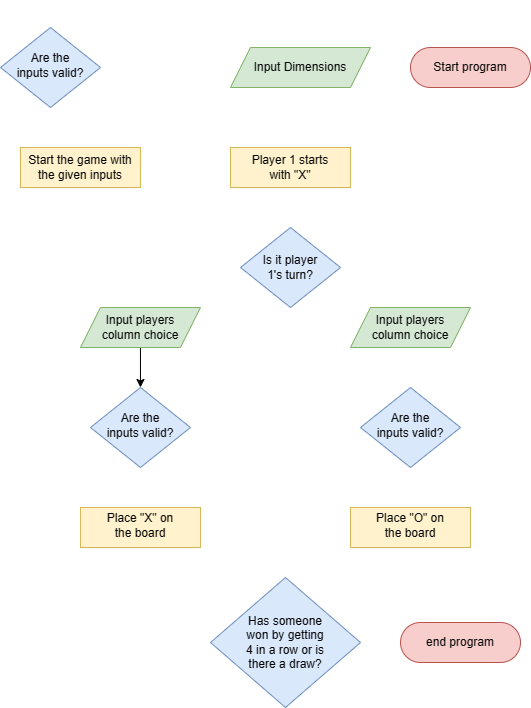

The diagram above was exported from draw.io. Its source (the exported page's mxGraphModel, read from the mxfile embedded in the PNG):
<mxGraphModel dx="1386" dy="828" grid="1" gridSize="10" guides="1" tooltips="1" connect="1" arrows="1" fold="1" page="1" pageScale="1" pageWidth="827" pageHeight="1169" math="0" shadow="0">
  <root>
    <mxCell id="WIyWlLk6GJQsqaUBKTNV-0" />
    <mxCell id="WIyWlLk6GJQsqaUBKTNV-1" parent="WIyWlLk6GJQsqaUBKTNV-0" />
    <mxCell id="QI0wURmfD9e4XtVwwjpl-7" value="" style="edgeStyle=orthogonalEdgeStyle;rounded=0;orthogonalLoop=1;jettySize=auto;html=1;strokeColor=#FFFFFF;" parent="WIyWlLk6GJQsqaUBKTNV-1" source="WIyWlLk6GJQsqaUBKTNV-3" target="QI0wURmfD9e4XtVwwjpl-0" edge="1">
      <mxGeometry relative="1" as="geometry">
        <Array as="points">
          <mxPoint x="610" y="300" />
        </Array>
      </mxGeometry>
    </mxCell>
    <mxCell id="WIyWlLk6GJQsqaUBKTNV-3" value="Start program" style="rounded=1;whiteSpace=wrap;html=1;fontSize=12;glass=0;strokeWidth=1;shadow=0;arcSize=50;fillColor=#f8cecc;strokeColor=#b85450;" parent="WIyWlLk6GJQsqaUBKTNV-1" vertex="1">
      <mxGeometry x="540" y="280" width="120" height="40" as="geometry" />
    </mxCell>
    <mxCell id="QI0wURmfD9e4XtVwwjpl-12" value="" style="edgeStyle=orthogonalEdgeStyle;rounded=0;orthogonalLoop=1;jettySize=auto;html=1;entryX=0.657;entryY=0.01;entryDx=0;entryDy=0;entryPerimeter=0;strokeColor=#FFFFFF;" parent="WIyWlLk6GJQsqaUBKTNV-1" source="WIyWlLk6GJQsqaUBKTNV-6" target="QI0wURmfD9e4XtVwwjpl-0" edge="1">
      <mxGeometry relative="1" as="geometry">
        <mxPoint x="560" y="140" as="targetPoint" />
        <Array as="points">
          <mxPoint x="180" y="240" />
          <mxPoint x="452" y="240" />
        </Array>
      </mxGeometry>
    </mxCell>
    <mxCell id="QI0wURmfD9e4XtVwwjpl-16" value="" style="edgeStyle=orthogonalEdgeStyle;rounded=0;orthogonalLoop=1;jettySize=auto;html=1;strokeColor=#FFFFFF;" parent="WIyWlLk6GJQsqaUBKTNV-1" source="WIyWlLk6GJQsqaUBKTNV-6" target="QI0wURmfD9e4XtVwwjpl-15" edge="1">
      <mxGeometry relative="1" as="geometry">
        <Array as="points">
          <mxPoint x="180" y="400" />
        </Array>
      </mxGeometry>
    </mxCell>
    <mxCell id="WIyWlLk6GJQsqaUBKTNV-6" value="&lt;div&gt;Are the&lt;br&gt;&lt;/div&gt;&lt;div&gt;inputs valid?&lt;br&gt;&lt;/div&gt;" style="rhombus;whiteSpace=wrap;html=1;shadow=0;fontFamily=Helvetica;fontSize=12;align=center;strokeWidth=1;spacing=6;spacingTop=-4;fillColor=#dae8fc;strokeColor=#6c8ebf;" parent="WIyWlLk6GJQsqaUBKTNV-1" vertex="1">
      <mxGeometry x="130" y="260" width="100" height="80" as="geometry" />
    </mxCell>
    <mxCell id="WIyWlLk6GJQsqaUBKTNV-11" value="end program" style="rounded=1;whiteSpace=wrap;html=1;fontSize=12;glass=0;strokeWidth=1;shadow=0;arcSize=50;fillColor=#f8cecc;strokeColor=#b85450;" parent="WIyWlLk6GJQsqaUBKTNV-1" vertex="1">
      <mxGeometry x="530" y="855" width="120" height="40" as="geometry" />
    </mxCell>
    <mxCell id="QI0wURmfD9e4XtVwwjpl-8" value="" style="edgeStyle=orthogonalEdgeStyle;rounded=0;orthogonalLoop=1;jettySize=auto;html=1;strokeColor=#FFFFFF;" parent="WIyWlLk6GJQsqaUBKTNV-1" source="QI0wURmfD9e4XtVwwjpl-0" target="WIyWlLk6GJQsqaUBKTNV-6" edge="1">
      <mxGeometry relative="1" as="geometry">
        <Array as="points" />
      </mxGeometry>
    </mxCell>
    <mxCell id="QI0wURmfD9e4XtVwwjpl-0" value="Input Dimensions" style="shape=parallelogram;perimeter=parallelogramPerimeter;whiteSpace=wrap;html=1;fixedSize=1;fillColor=#d5e8d4;strokeColor=#82b366;" parent="WIyWlLk6GJQsqaUBKTNV-1" vertex="1">
      <mxGeometry x="360" y="280" width="140" height="40" as="geometry" />
    </mxCell>
    <mxCell id="QI0wURmfD9e4XtVwwjpl-13" value="&lt;div&gt;No&lt;/div&gt;" style="text;html=1;align=center;verticalAlign=middle;resizable=0;points=[];autosize=1;strokeColor=none;fillColor=none;fontColor=#FFFFFF;" parent="WIyWlLk6GJQsqaUBKTNV-1" vertex="1">
      <mxGeometry x="179.95999999999998" y="240" width="40" height="30" as="geometry" />
    </mxCell>
    <mxCell id="QI0wURmfD9e4XtVwwjpl-14" value="Yes" style="text;html=1;align=center;verticalAlign=middle;resizable=0;points=[];autosize=1;strokeColor=none;fillColor=none;fontColor=#FFFFFF;" parent="WIyWlLk6GJQsqaUBKTNV-1" vertex="1">
      <mxGeometry x="179.96" y="330" width="40" height="30" as="geometry" />
    </mxCell>
    <mxCell id="QI0wURmfD9e4XtVwwjpl-18" value="" style="edgeStyle=orthogonalEdgeStyle;rounded=0;orthogonalLoop=1;jettySize=auto;html=1;strokeColor=#FFFFFF;" parent="WIyWlLk6GJQsqaUBKTNV-1" source="QI0wURmfD9e4XtVwwjpl-15" target="QI0wURmfD9e4XtVwwjpl-17" edge="1">
      <mxGeometry relative="1" as="geometry" />
    </mxCell>
    <mxCell id="QI0wURmfD9e4XtVwwjpl-15" value="&lt;div&gt;Start the game with&lt;/div&gt;&lt;div&gt;the given inputs&lt;br&gt;&lt;/div&gt;" style="rounded=0;whiteSpace=wrap;html=1;fillColor=#fff2cc;strokeColor=#d6b656;" parent="WIyWlLk6GJQsqaUBKTNV-1" vertex="1">
      <mxGeometry x="150" y="380" width="120" height="40" as="geometry" />
    </mxCell>
    <mxCell id="QI0wURmfD9e4XtVwwjpl-20" value="" style="edgeStyle=orthogonalEdgeStyle;rounded=0;orthogonalLoop=1;jettySize=auto;html=1;strokeColor=#FFFFFF;" parent="WIyWlLk6GJQsqaUBKTNV-1" source="QI0wURmfD9e4XtVwwjpl-17" target="QI0wURmfD9e4XtVwwjpl-19" edge="1">
      <mxGeometry relative="1" as="geometry" />
    </mxCell>
    <mxCell id="QI0wURmfD9e4XtVwwjpl-17" value="&lt;div&gt;Player 1 starts&lt;/div&gt;&lt;div&gt;with &quot;X&quot;&lt;br&gt;&lt;/div&gt;" style="rounded=0;whiteSpace=wrap;html=1;fillColor=#fff2cc;strokeColor=#d6b656;" parent="WIyWlLk6GJQsqaUBKTNV-1" vertex="1">
      <mxGeometry x="360" y="380" width="120" height="40" as="geometry" />
    </mxCell>
    <mxCell id="QI0wURmfD9e4XtVwwjpl-22" value="" style="edgeStyle=orthogonalEdgeStyle;rounded=0;orthogonalLoop=1;jettySize=auto;html=1;strokeColor=#FFFFFF;" parent="WIyWlLk6GJQsqaUBKTNV-1" source="QI0wURmfD9e4XtVwwjpl-19" target="QI0wURmfD9e4XtVwwjpl-21" edge="1">
      <mxGeometry relative="1" as="geometry">
        <Array as="points">
          <mxPoint x="540" y="500" />
        </Array>
      </mxGeometry>
    </mxCell>
    <mxCell id="QI0wURmfD9e4XtVwwjpl-38" value="" style="edgeStyle=orthogonalEdgeStyle;rounded=0;orthogonalLoop=1;jettySize=auto;html=1;exitX=0.5;exitY=1;exitDx=0;exitDy=0;strokeColor=#FFFFFF;" parent="WIyWlLk6GJQsqaUBKTNV-1" source="QI0wURmfD9e4XtVwwjpl-19" target="QI0wURmfD9e4XtVwwjpl-32" edge="1">
      <mxGeometry relative="1" as="geometry">
        <Array as="points">
          <mxPoint x="420" y="560" />
        </Array>
      </mxGeometry>
    </mxCell>
    <mxCell id="QI0wURmfD9e4XtVwwjpl-19" value="&lt;div&gt;Is it player&lt;/div&gt;&lt;div&gt;1's turn?&lt;br&gt;&lt;/div&gt;" style="rhombus;whiteSpace=wrap;html=1;fillColor=#dae8fc;strokeColor=#6c8ebf;" parent="WIyWlLk6GJQsqaUBKTNV-1" vertex="1">
      <mxGeometry x="370" y="460" width="100" height="80" as="geometry" />
    </mxCell>
    <mxCell id="QI0wURmfD9e4XtVwwjpl-24" value="" style="edgeStyle=orthogonalEdgeStyle;rounded=0;orthogonalLoop=1;jettySize=auto;html=1;strokeColor=#FFFFFF;" parent="WIyWlLk6GJQsqaUBKTNV-1" source="QI0wURmfD9e4XtVwwjpl-21" target="QI0wURmfD9e4XtVwwjpl-23" edge="1">
      <mxGeometry relative="1" as="geometry" />
    </mxCell>
    <mxCell id="QI0wURmfD9e4XtVwwjpl-21" value="&lt;div&gt;Input players &lt;br&gt;&lt;/div&gt;&lt;div&gt;column choice&lt;/div&gt;" style="shape=parallelogram;perimeter=parallelogramPerimeter;whiteSpace=wrap;html=1;fixedSize=1;fillColor=#d5e8d4;strokeColor=#82b366;" parent="WIyWlLk6GJQsqaUBKTNV-1" vertex="1">
      <mxGeometry x="480" y="540" width="120" height="40" as="geometry" />
    </mxCell>
    <mxCell id="QI0wURmfD9e4XtVwwjpl-27" value="" style="edgeStyle=orthogonalEdgeStyle;rounded=0;orthogonalLoop=1;jettySize=auto;html=1;strokeColor=#FFFFFF;" parent="WIyWlLk6GJQsqaUBKTNV-1" source="QI0wURmfD9e4XtVwwjpl-23" target="QI0wURmfD9e4XtVwwjpl-21" edge="1">
      <mxGeometry relative="1" as="geometry">
        <mxPoint x="690" y="560" as="targetPoint" />
        <Array as="points">
          <mxPoint x="630" y="660" />
          <mxPoint x="630" y="560" />
        </Array>
      </mxGeometry>
    </mxCell>
    <mxCell id="QI0wURmfD9e4XtVwwjpl-30" value="" style="edgeStyle=orthogonalEdgeStyle;rounded=0;orthogonalLoop=1;jettySize=auto;html=1;strokeColor=#FFFFFF;" parent="WIyWlLk6GJQsqaUBKTNV-1" source="QI0wURmfD9e4XtVwwjpl-23" target="QI0wURmfD9e4XtVwwjpl-29" edge="1">
      <mxGeometry relative="1" as="geometry" />
    </mxCell>
    <mxCell id="QI0wURmfD9e4XtVwwjpl-23" value="&lt;div&gt;Are the&lt;br&gt;&lt;/div&gt;&lt;div&gt;inputs valid?&lt;br&gt;&lt;/div&gt;" style="rhombus;whiteSpace=wrap;html=1;shadow=0;fontFamily=Helvetica;fontSize=12;align=center;strokeWidth=1;spacing=6;spacingTop=-4;fillColor=#dae8fc;strokeColor=#6c8ebf;" parent="WIyWlLk6GJQsqaUBKTNV-1" vertex="1">
      <mxGeometry x="490" y="620" width="100" height="80" as="geometry" />
    </mxCell>
    <mxCell id="QI0wURmfD9e4XtVwwjpl-25" value="No" style="text;html=1;align=center;verticalAlign=middle;resizable=0;points=[];autosize=1;strokeColor=none;fillColor=none;fontColor=#FFFFFF;" parent="WIyWlLk6GJQsqaUBKTNV-1" vertex="1">
      <mxGeometry x="460" y="470" width="40" height="30" as="geometry" />
    </mxCell>
    <mxCell id="QI0wURmfD9e4XtVwwjpl-28" value="No" style="text;html=1;align=center;verticalAlign=middle;resizable=0;points=[];autosize=1;strokeColor=none;fillColor=none;fontColor=#FFFFFF;" parent="WIyWlLk6GJQsqaUBKTNV-1" vertex="1">
      <mxGeometry x="580" y="630" width="40" height="30" as="geometry" />
    </mxCell>
    <mxCell id="QI0wURmfD9e4XtVwwjpl-43" value="" style="edgeStyle=orthogonalEdgeStyle;rounded=0;orthogonalLoop=1;jettySize=auto;html=1;strokeColor=#FFFFFF;" parent="WIyWlLk6GJQsqaUBKTNV-1" source="QI0wURmfD9e4XtVwwjpl-29" edge="1">
      <mxGeometry relative="1" as="geometry">
        <mxPoint x="414" y="810" as="targetPoint" />
      </mxGeometry>
    </mxCell>
    <mxCell id="QI0wURmfD9e4XtVwwjpl-29" value="&lt;div&gt;Place &quot;O&quot; on&lt;/div&gt;&lt;div&gt;the board&lt;br&gt;&lt;/div&gt;" style="whiteSpace=wrap;html=1;shadow=0;strokeWidth=1;spacing=6;spacingTop=-4;fillColor=#fff2cc;strokeColor=#d6b656;" parent="WIyWlLk6GJQsqaUBKTNV-1" vertex="1">
      <mxGeometry x="480" y="740" width="120" height="40" as="geometry" />
    </mxCell>
    <mxCell id="QI0wURmfD9e4XtVwwjpl-31" value="" style="edgeStyle=orthogonalEdgeStyle;rounded=0;orthogonalLoop=1;jettySize=auto;html=1;" parent="WIyWlLk6GJQsqaUBKTNV-1" source="QI0wURmfD9e4XtVwwjpl-32" target="QI0wURmfD9e4XtVwwjpl-35" edge="1">
      <mxGeometry relative="1" as="geometry" />
    </mxCell>
    <mxCell id="QI0wURmfD9e4XtVwwjpl-32" value="&lt;div&gt;Input players &lt;br&gt;&lt;/div&gt;&lt;div&gt;column choice&lt;/div&gt;" style="shape=parallelogram;perimeter=parallelogramPerimeter;whiteSpace=wrap;html=1;fixedSize=1;fillColor=#d5e8d4;strokeColor=#82b366;" parent="WIyWlLk6GJQsqaUBKTNV-1" vertex="1">
      <mxGeometry x="209.96" y="540" width="120" height="40" as="geometry" />
    </mxCell>
    <mxCell id="QI0wURmfD9e4XtVwwjpl-33" value="" style="edgeStyle=orthogonalEdgeStyle;rounded=0;orthogonalLoop=1;jettySize=auto;html=1;strokeColor=#FFFFFF;" parent="WIyWlLk6GJQsqaUBKTNV-1" source="QI0wURmfD9e4XtVwwjpl-35" target="QI0wURmfD9e4XtVwwjpl-32" edge="1">
      <mxGeometry relative="1" as="geometry">
        <mxPoint x="389.96" y="560" as="targetPoint" />
        <Array as="points">
          <mxPoint x="180" y="660" />
          <mxPoint x="180" y="560" />
        </Array>
      </mxGeometry>
    </mxCell>
    <mxCell id="QI0wURmfD9e4XtVwwjpl-34" value="" style="edgeStyle=orthogonalEdgeStyle;rounded=0;orthogonalLoop=1;jettySize=auto;html=1;strokeColor=#FFFFFF;" parent="WIyWlLk6GJQsqaUBKTNV-1" source="QI0wURmfD9e4XtVwwjpl-35" target="QI0wURmfD9e4XtVwwjpl-37" edge="1">
      <mxGeometry relative="1" as="geometry" />
    </mxCell>
    <mxCell id="QI0wURmfD9e4XtVwwjpl-35" value="&lt;div&gt;Are the&lt;br&gt;&lt;/div&gt;&lt;div&gt;inputs valid?&lt;br&gt;&lt;/div&gt;" style="rhombus;whiteSpace=wrap;html=1;shadow=0;fontFamily=Helvetica;fontSize=12;align=center;strokeWidth=1;spacing=6;spacingTop=-4;fillColor=#dae8fc;strokeColor=#6c8ebf;" parent="WIyWlLk6GJQsqaUBKTNV-1" vertex="1">
      <mxGeometry x="219.96" y="620" width="100" height="80" as="geometry" />
    </mxCell>
    <mxCell id="QI0wURmfD9e4XtVwwjpl-36" value="No" style="text;html=1;align=center;verticalAlign=middle;resizable=0;points=[];autosize=1;strokeColor=none;fillColor=none;fontColor=#FFFFFF;" parent="WIyWlLk6GJQsqaUBKTNV-1" vertex="1">
      <mxGeometry x="179.96" y="630" width="40" height="30" as="geometry" />
    </mxCell>
    <mxCell id="QI0wURmfD9e4XtVwwjpl-45" value="" style="edgeStyle=orthogonalEdgeStyle;rounded=0;orthogonalLoop=1;jettySize=auto;html=1;strokeColor=#FFFFFF;" parent="WIyWlLk6GJQsqaUBKTNV-1" source="QI0wURmfD9e4XtVwwjpl-37" edge="1">
      <mxGeometry relative="1" as="geometry">
        <mxPoint x="414" y="810" as="targetPoint" />
      </mxGeometry>
    </mxCell>
    <mxCell id="QI0wURmfD9e4XtVwwjpl-37" value="&lt;div&gt;Place &quot;X&quot; on&lt;/div&gt;&lt;div&gt;the board&lt;br&gt;&lt;/div&gt;" style="whiteSpace=wrap;html=1;shadow=0;strokeWidth=1;spacing=6;spacingTop=-4;fillColor=#fff2cc;strokeColor=#d6b656;" parent="WIyWlLk6GJQsqaUBKTNV-1" vertex="1">
      <mxGeometry x="209.96" y="740" width="120" height="40" as="geometry" />
    </mxCell>
    <mxCell id="QI0wURmfD9e4XtVwwjpl-39" value="Yes" style="text;html=1;align=center;verticalAlign=middle;resizable=0;points=[];autosize=1;strokeColor=none;fillColor=none;fontColor=#FFFFFF;" parent="WIyWlLk6GJQsqaUBKTNV-1" vertex="1">
      <mxGeometry x="380" y="530" width="40" height="30" as="geometry" />
    </mxCell>
    <mxCell id="QI0wURmfD9e4XtVwwjpl-40" value="Yes" style="text;html=1;align=center;verticalAlign=middle;resizable=0;points=[];autosize=1;strokeColor=none;fillColor=none;fontColor=#FFFFFF;" parent="WIyWlLk6GJQsqaUBKTNV-1" vertex="1">
      <mxGeometry x="230" y="700" width="40" height="30" as="geometry" />
    </mxCell>
    <mxCell id="QI0wURmfD9e4XtVwwjpl-41" value="Yes" style="text;html=1;align=center;verticalAlign=middle;resizable=0;points=[];autosize=1;strokeColor=none;fillColor=none;fontColor=#FFFFFF;" parent="WIyWlLk6GJQsqaUBKTNV-1" vertex="1">
      <mxGeometry x="540" y="700" width="40" height="30" as="geometry" />
    </mxCell>
    <mxCell id="QI0wURmfD9e4XtVwwjpl-47" value="" style="edgeStyle=orthogonalEdgeStyle;rounded=0;orthogonalLoop=1;jettySize=auto;html=1;strokeColor=#FFFFFF;" parent="WIyWlLk6GJQsqaUBKTNV-1" source="QI0wURmfD9e4XtVwwjpl-46" target="WIyWlLk6GJQsqaUBKTNV-11" edge="1">
      <mxGeometry relative="1" as="geometry" />
    </mxCell>
    <mxCell id="QI0wURmfD9e4XtVwwjpl-49" value="" style="edgeStyle=orthogonalEdgeStyle;rounded=0;orthogonalLoop=1;jettySize=auto;html=1;exitX=0;exitY=0.5;exitDx=0;exitDy=0;entryX=0;entryY=0.5;entryDx=0;entryDy=0;strokeColor=#FFFFFF;" parent="WIyWlLk6GJQsqaUBKTNV-1" source="QI0wURmfD9e4XtVwwjpl-46" target="QI0wURmfD9e4XtVwwjpl-19" edge="1">
      <mxGeometry relative="1" as="geometry">
        <mxPoint x="420" y="500" as="targetPoint" />
        <Array as="points">
          <mxPoint x="150" y="875" />
          <mxPoint x="150" y="500" />
        </Array>
      </mxGeometry>
    </mxCell>
    <mxCell id="QI0wURmfD9e4XtVwwjpl-46" value="&lt;div&gt;Has someone&lt;/div&gt;&lt;div&gt;won by getting&lt;/div&gt;&lt;div&gt;4 in a row or is&lt;/div&gt;&lt;div&gt;there a draw?&lt;br&gt; &lt;/div&gt;" style="rhombus;whiteSpace=wrap;html=1;fillColor=#dae8fc;strokeColor=#6c8ebf;" parent="WIyWlLk6GJQsqaUBKTNV-1" vertex="1">
      <mxGeometry x="340" y="810" width="150" height="130" as="geometry" />
    </mxCell>
    <mxCell id="QI0wURmfD9e4XtVwwjpl-50" value="Yes" style="text;html=1;align=center;verticalAlign=middle;resizable=0;points=[];autosize=1;strokeColor=none;fillColor=none;fontColor=#FFFFFF;" parent="WIyWlLk6GJQsqaUBKTNV-1" vertex="1">
      <mxGeometry x="480" y="850" width="40" height="30" as="geometry" />
    </mxCell>
    <mxCell id="ApJOGgMmQIi9P1fZZlP--0" value="&lt;div&gt;No&lt;/div&gt;" style="text;html=1;align=center;verticalAlign=middle;resizable=0;points=[];autosize=1;strokeColor=none;fillColor=none;fontColor=#FFFFFF;" parent="WIyWlLk6GJQsqaUBKTNV-1" vertex="1">
      <mxGeometry x="310" y="850" width="40" height="30" as="geometry" />
    </mxCell>
  </root>
</mxGraphModel>